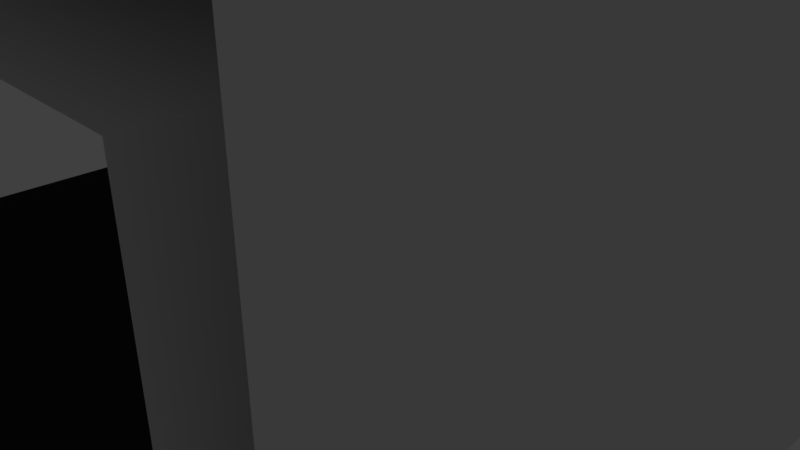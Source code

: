# Source: Hallway3Way.blend  (saved by Blender 2.79.0; exported with 4.5.12 LTS)
import bpy
from mathutils import Matrix  # noqa: F401  (used for matrix-valued properties, if any)

bpy.ops.wm.read_factory_settings(use_empty=True)
scene = bpy.context.scene
scene.name = 'Scene'

# ---- collections
col_collection_1 = bpy.data.collections.new('Collection 1'); scene.collection.children.link(col_collection_1)

# ---- materials (node trees are filled in below, after node groups)
mat_material = bpy.data.materials.new('Material')
mat_material.alpha_threshold = 0.0
mat_material.use_transparent_shadow = False
mat_material.roughness = 0.5
mat_material.line_color = (0.0, 0.0, 0.0, 1.0)
mat_material_001 = bpy.data.materials.new('Material.001')
mat_material_001.alpha_threshold = 0.0
mat_material_001.use_transparent_shadow = False
mat_material_001.diffuse_color = (0.0291, 0.0291, 0.0291, 1.0)
mat_material_001.roughness = 0.5

# ---- material node trees

# ---- world
world_world = bpy.data.worlds.new('World'); scene.world = world_world
world_world.color = (0.05088, 0.05088, 0.05088)
world_world.use_sun_shadow = False
world_world.sun_shadow_jitter_overblur = 0.0
world_world.cycles.sampling_method = 'MANUAL'

# ---- cameras
cam_camera = bpy.data.cameras.new('Camera')
cam_camera.clip_end = 100.0
cam_camera.lens = 35.0
cam_camera.sensor_width = 32.0
cam_camera.sensor_height = 18.0
cam_camera.ortho_scale = 7.314
cam_camera.dof.focus_distance = 0.0
cam_camera.dof.aperture_fstop = 128.0

# ---- lights
light_lamp = bpy.data.lights.new('Lamp', 'POINT')
light_lamp.transmission_factor = 0.0
light_lamp.cutoff_distance = 30.0
light_lamp.energy = 100.0
light_lamp.shadow_buffer_clip_start = 1.001
light_lamp.shadow_soft_size = 0.1
light_lamp.shadow_maximum_resolution = 0.006
light_lamp.use_absolute_resolution = True

# ---- meshes
me_cube = bpy.data.meshes.new('Cube')
me_cube.from_pydata([(-5.0, 4.0, -1.0), (-4.0, 4.0, 0.0), (-5.0, 5.0, -1.0), (-4.0, 5.0, 4.0), (-5.0, 4.0, 0.0), (-4.0, 5.0, 0.0), (-5.0, 4.0, 4.0), (-4.0, 4.0, -1.0), (-4.0, 5.0, -1.0), (5.0, 4.0, -1.0), (4.0, 4.0, 0.0), (5.0, 5.0, -1.0), (4.0, 5.0, 4.0), (4.0, 5.0, 0.0), (4.0, 4.0, -1.0), (0.0, 4.0, -1.0), (0.0, 5.0, 0.0), (0.0, 4.0, 0.0), (4.0, 5.0, -1.0), (0.0, 5.0, -1.0), (-5.0, -4.0, -1.0), (-4.0, -4.0, 0.0), (-5.0, -5.0, -1.0), (-4.0, 0.0, 0.0), (-5.0, 0.0, -1.0), (-4.0, -5.0, 4.0), (-5.0, 0.0, 0.0), (-5.0, -4.0, 0.0), (-4.0, 0.0, -1.0), (-4.0, -5.0, 0.0), (-5.0, -4.0, 4.0), (-4.0, -4.0, -1.0), (-4.0, -5.0, -1.0), (5.0, -4.0, -1.0), (4.0, -4.0, 0.0), (5.0, -5.0, -1.0), (4.0, 0.0, 0.0), (5.0, 0.0, -1.0), (4.0, -5.0, 4.0), (4.0, 0.0, -1.0), (4.0, -5.0, 0.0), (4.0, -4.0, -1.0), (0.0, -4.0, -1.0), (0.0, -5.0, 0.0), (0.0, 0.0, 0.0), (0.0, 0.0, -1.0), (0.0, -4.0, 0.0), (4.0, -5.0, -1.0), (0.0, -5.0, -1.0), (-4.0, 5.0, 5.0), (-5.0, 5.0, 5.0), (-5.0, 4.0, 5.0), (4.0, 5.0, 5.0), (5.0, 5.0, 5.0), (5.0, 4.0, 5.0), (-4.0, -5.0, 5.0), (-5.0, -5.0, 5.0), (-5.0, -4.0, 5.0), (4.0, -5.0, 5.0), (5.0, -5.0, 5.0), (5.0, -4.0, 5.0), (5.0, 0.0, 5.0), (0.0, 5.0, 4.0), (0.0, 5.0, 5.0), (0.0, -5.0, 5.0), (0.0, -5.0, 4.0), (-5.0, 0.0, 5.0), (-5.0, 0.0, 4.0), (0.0, 0.0, 4.0), (4.0, 0.0, 4.0), (4.0, 4.0, 4.0), (0.0, 4.0, 4.0), (-4.0, 0.0, 4.0), (-4.0, 4.0, 4.0), (4.0, -4.0, 4.0), (0.0, -4.0, 4.0), (-4.0, -4.0, 4.0), (-4.0, -4.0, 5.0), (4.0, -4.0, 5.0), (4.0, 4.0, 5.0), (-4.0, 4.0, 5.0), (-4.0, 0.0, 5.0), (4.0, 0.0, 5.0), (0.0, -4.0, 5.0), (0.0, 0.0, 5.0), (0.0, 4.0, 5.0)], [], [(0, 8, 7), (0, 2, 8), (7, 8, 19, 15), (1, 4, 26, 23), (7, 28, 24, 0), (17, 1, 23, 44), (15, 45, 28, 7), (16, 5, 1, 17), (6, 4, 5, 3), (4, 1, 5), (9, 14, 18), (9, 18, 11), (14, 15, 19, 18), (14, 9, 37, 39), (17, 44, 36, 10), (15, 14, 39, 45), (16, 17, 10, 13), (9, 54, 61, 37), (20, 31, 32), (20, 32, 22), (31, 42, 48, 32), (21, 23, 26, 27), (31, 20, 24, 28), (46, 44, 23, 21), (42, 31, 28, 45), (43, 46, 21, 29), (30, 25, 29, 27), (27, 29, 21), (33, 47, 41), (33, 35, 47), (41, 47, 48, 42), (41, 39, 37, 33), (46, 34, 36, 44), (42, 45, 39, 41), (43, 40, 34, 46), (11, 53, 54, 9), (49, 50, 51), (52, 54, 53), (55, 57, 56), (58, 59, 60), (76, 25, 30), (73, 72, 67, 6), (74, 38, 65, 75), (70, 69, 68, 71), (12, 70, 71, 62), (33, 60, 59, 35), (3, 73, 6), (71, 68, 72, 73), (75, 65, 25, 76), (62, 71, 73, 3), (68, 75, 76, 72), (69, 74, 75, 68), (37, 61, 60, 33), (72, 76, 30, 67), (78, 58, 60), (57, 55, 77), (79, 54, 52), (51, 80, 49), (83, 64, 58, 78), (84, 83, 78, 82), (63, 85, 79, 52), (82, 61, 54, 79), (66, 81, 80, 51), (85, 84, 82, 79), (57, 77, 81, 66), (78, 60, 61, 82), (80, 81, 84, 85), (81, 77, 83, 84), (77, 55, 64, 83), (49, 80, 85, 63), (36, 69, 70, 10), (74, 69, 36, 34), (34, 40, 38, 74), (10, 70, 12, 13)])
me_cube.polygons.foreach_set('material_index', [0, 0, 0, 1, 0, 1, 0, 1, 0, 1, 0, 0, 0, 0, 1, 0, 1, 0, 0, 0, 0, 1, 0, 1, 0, 1, 0, 1, 0, 0, 0, 0, 1, 0, 1, 0, 0, 0, 0, 0, 0, 0, 0, 0, 0, 0, 0, 0, 0, 0, 0, 0, 0, 0, 0, 0, 0, 0, 0, 0, 0, 0, 0, 0, 0, 0, 0, 0, 0, 0, 0, 0, 0, 0])
_uv = me_cube.uv_layers.new(name='UVMap')
_uv.uv.foreach_set('vector', [0.375, 0.4444, 0.5, 0.5556, 0.5, 0.4444, 0.375, 0.4444, 0.375, 0.5556, 0.5, 0.5556, 0.5, 0.4444, 0.5, 0.5556, 1.0, 0.5556, 1.0, 0.4444, 0.5, 0.4444, 0.375, 0.4444, 0.375, 0.0, 0.5, 0.0, 0.5, 0.4444, 0.5, 0.0, 0.375, 0.0, 0.375, 0.4444, 0.5, 0.4444, 2.384e-07, 0.4444, 0.0, 0.0, 0.5, 0.0, 0.5, 0.4444, 0.5, 0.0, 2.98e-07, 0.0, 4.172e-07, 0.4444, 0.5, 0.3333, 3.576e-07, 0.3333, 2.384e-07, 0.2222, 0.5, 0.2222, 0.375, 0.4444, 0.375, 0.0, 0.5, 0.0, 0.5, 0.4444, 0.375, 0.4444, 0.5, 0.4444, 0.5, 0.5556, 0.375, 0.4444, 0.25, 0.4444, 0.25, 0.5556, 0.375, 0.4444, 0.25, 0.5556, 0.375, 0.5556, 0.5, 0.4444, 2.384e-07, 0.4444, 2.384e-07, 0.5556, 0.5, 0.5556, 0.5, 0.4444, 0.625, 0.4444, 0.625, 0.0, 0.5, 0.0, 0.5, 0.4444, 0.5, 0.0, 1.0, 0.0, 1.0, 0.4444, 0.5, 0.4444, 1.0, 0.4444, 1.0, 0.0, 0.5, 0.0, 0.5, 0.3333, 0.5, 0.2222, 1.0, 0.2222, 1.0, 0.3333, 0.5, 0.4444, 0.5, 1.0, 2.384e-07, 1.0, 2.384e-07, 0.4444, 0.375, 0.4444, 0.5, 0.4444, 0.5, 0.3333, 0.375, 0.4444, 0.5, 0.3333, 0.375, 0.3333, 0.5, 0.4444, 1.0, 0.4444, 1.0, 0.3333, 0.5, 0.3333, 0.5, 0.4444, 0.5, 0.8889, 0.375, 0.8889, 0.375, 0.4444, 0.5, 0.4444, 0.375, 0.4444, 0.375, 0.8889, 0.5, 0.8889, 0.5, 0.4444, 0.5, 0.8889, 0.0, 0.8889, 2.384e-07, 0.4444, 0.5, 0.4444, 4.172e-07, 0.4444, 2.98e-07, 0.8889, 0.5, 0.8889, 0.5, 0.3333, 0.5, 0.4444, 2.384e-07, 0.4444, 3.576e-07, 0.3333, 0.375, 0.4444, 0.5, 0.4444, 0.5, 0.0, 0.375, 0.0, 0.375, 0.4444, 0.5, 0.3333, 0.5, 0.4444, 0.375, 0.4444, 0.25, 0.3333, 0.25, 0.4444, 0.375, 0.4444, 0.375, 0.3333, 0.25, 0.3333, 0.5, 0.4444, 0.5, 0.3333, 2.384e-07, 0.3333, 2.384e-07, 0.4444, 0.5, 0.4444, 0.5, 0.8889, 0.625, 0.8889, 0.625, 0.4444, 0.5, 0.4444, 1.0, 0.4444, 1.0, 0.8889, 0.5, 0.8889, 0.5, 0.4444, 0.5, 0.8889, 1.0, 0.8889, 1.0, 0.4444, 0.5, 0.3333, 1.0, 0.3333, 1.0, 0.4444, 0.5, 0.4444, 0.375, 0.4444, 0.375, 1.0, 0.25, 1.0, 0.25, 0.4444, 0.5, 0.3333, 0.375, 0.3333, 0.375, 0.2222, 0.5, 0.3333, 0.625, 0.2222, 0.625, 0.3333, 0.5, 0.3333, 0.375, 0.4444, 0.375, 0.3333, 0.5, 0.3333, 0.625, 0.3333, 0.625, 0.4444, 0.5, 0.4444, 0.5, 0.3333, 0.375, 0.4444, 0.5, 0.4444, 0.5, 0.0, 0.375, 0.0, 0.375, 0.4444, 0.5, 0.4444, 0.5, 0.3333, 2.384e-07, 0.3333, 2.384e-07, 0.4444, 0.5, 0.4444, 0.5, 0.0, 2.384e-07, 0.0, 2.384e-07, 0.4444, 0.5, 0.3333, 0.5, 0.2222, 2.384e-07, 0.2222, 2.384e-07, 0.3333, 0.5, 0.4444, 0.5, 1.0, 0.375, 1.0, 0.375, 0.4444, 0.5, 0.3333, 0.5, 0.2222, 0.375, 0.2222, 0.5, 0.4444, 0.5, 0.0, 3.576e-07, 0.0, 3.576e-07, 0.4444, 0.5, 0.4444, 0.5, 0.3333, 3.576e-07, 0.3333, 3.576e-07, 0.4444, 0.5, 0.3333, 0.5, 0.2222, 3.576e-07, 0.2222, 3.576e-07, 0.3333, 0.5, 0.4444, 0.5, 0.0, 3.576e-07, 0.0, 3.576e-07, 0.4444, 0.5, 0.4444, 0.5, 0.0, 2.384e-07, 0.0, 2.384e-07, 0.4444, 0.5, 0.4444, 0.5, 1.0, 2.384e-07, 1.0, 2.384e-07, 0.4444, 0.5, 0.4444, 0.5, 0.0, 0.375, 0.0, 0.375, 0.4444, 0.5, 0.4444, 0.5, 0.3333, 0.625, 0.4444, 0.375, 0.4444, 0.5, 0.3333, 0.5, 0.4444, 0.5, 0.4444, 0.625, 0.4444, 0.5, 0.5556, 0.375, 0.4444, 0.5, 0.4444, 0.5, 0.5556, 0.5, 0.4444, 0.5, 0.3333, 1.0, 0.3333, 1.0, 0.4444, 0.5, 0.4444, 0.5, 0.0, 1.0, 0.0, 1.0, 0.4444, 0.5, 0.3333, 0.5, 0.2222, 1.0, 0.2222, 1.0, 0.3333, 0.5, 0.4444, 0.625, 0.4444, 0.625, 0.8889, 0.5, 0.8889, 0.375, 0.4444, 0.5, 0.4444, 0.5, 0.8889, 0.375, 0.8889, 0.5, 0.4444, 0.5, 0.0, 1.0, 0.0, 1.0, 0.4444, 0.375, 0.4444, 0.5, 0.4444, 0.5, 0.8889, 0.375, 0.8889, 0.5, 0.4444, 0.625, 0.4444, 0.625, 0.8889, 0.5, 0.8889, 0.5, 0.4444, 0.5, 0.0, 1.0, 0.0, 1.0, 0.4444, 0.5, 0.4444, 0.5, 0.0, 1.0, 0.0, 1.0, 0.4444, 0.5, 0.4444, 0.5, 0.3333, 1.0, 0.3333, 1.0, 0.4444, 0.5, 0.3333, 0.5, 0.2222, 1.0, 0.2222, 1.0, 0.3333, 0.5, 0.4444, 0.5, 0.8889, 1.0, 0.8889, 1.0, 0.4444, 0.5, 0.4444, 1.0, 0.4444, 1.0, 0.0, 0.5, 0.0, 0.5, 0.4444, 0.375, 0.4444, 0.375, 0.8889, 0.5, 0.8889, 0.5, 0.4444, 0.5, 0.8889, 0.625, 0.8889, 0.625, 0.4444])
me_cube.materials.append(mat_material)
me_cube.materials.append(mat_material_001)
me_cube.use_remesh_preserve_volume = False
me_cube.use_remesh_preserve_attributes = False
me_cube.use_mirror_vertex_groups = False
me_cube.update()

# ---- objects
ob_hallway3way = bpy.data.objects.new('Hallway3way', me_cube)
ob_lamp = bpy.data.objects.new('Lamp', light_lamp)
ob_camera = bpy.data.objects.new('Camera', cam_camera)

# ---- transforms, parenting, visibility, modifiers, constraints
ob_hallway3way.location = (0.0, 0.0, 0.0)
ob_hallway3way.lock_rotations_4d = False
ob_hallway3way.empty_display_type = 'ARROWS'
ob_hallway3way.lineart.crease_threshold = 0.0
ob_lamp.location = (4.076, 1.005, 5.904)
ob_lamp.rotation_euler = (0.6503, 0.05522, 1.866)
ob_lamp.lock_rotations_4d = False
ob_lamp.empty_display_type = 'ARROWS'
ob_lamp.color = (0.0, 0.0, 0.0, 0.0)
ob_lamp.lineart.crease_threshold = 0.0
ob_camera.location = (7.481, -6.508, 5.344)
ob_camera.rotation_euler = (1.109, 0.0, 0.8149)
ob_camera.lock_rotations_4d = False
ob_camera.empty_display_type = 'ARROWS'
ob_camera.color = (0.0, 0.0, 0.0, 0.0)
ob_camera.display_type = 'WIRE'
ob_camera.lineart.crease_threshold = 0.0

# ---- collection membership
col_collection_1.objects.link(ob_hallway3way)
col_collection_1.objects.link(ob_lamp)
col_collection_1.objects.link(ob_camera)

# ---- scene / render settings (as saved in the file)
scene.camera = ob_camera
scene.frame_start = 1; scene.frame_end = 250; scene.frame_set(1)
scene.render.engine = 'BLENDER_EEVEE_NEXT'
scene.render.resolution_percentage = 50
scene.render.dither_intensity = 0.0
scene.cycles.use_denoising = False
scene.cycles.samples = 128
scene.cycles.sampling_pattern = 'TABULATED_SOBOL'
scene.cycles.use_adaptive_sampling = False
scene.cycles.use_light_tree = False
scene.cycles.blur_glossy = 0.0
scene.cycles.sample_clamp_indirect = 0.0
scene.view_settings.view_transform = 'Standard'
bpy.context.view_layer.update()

